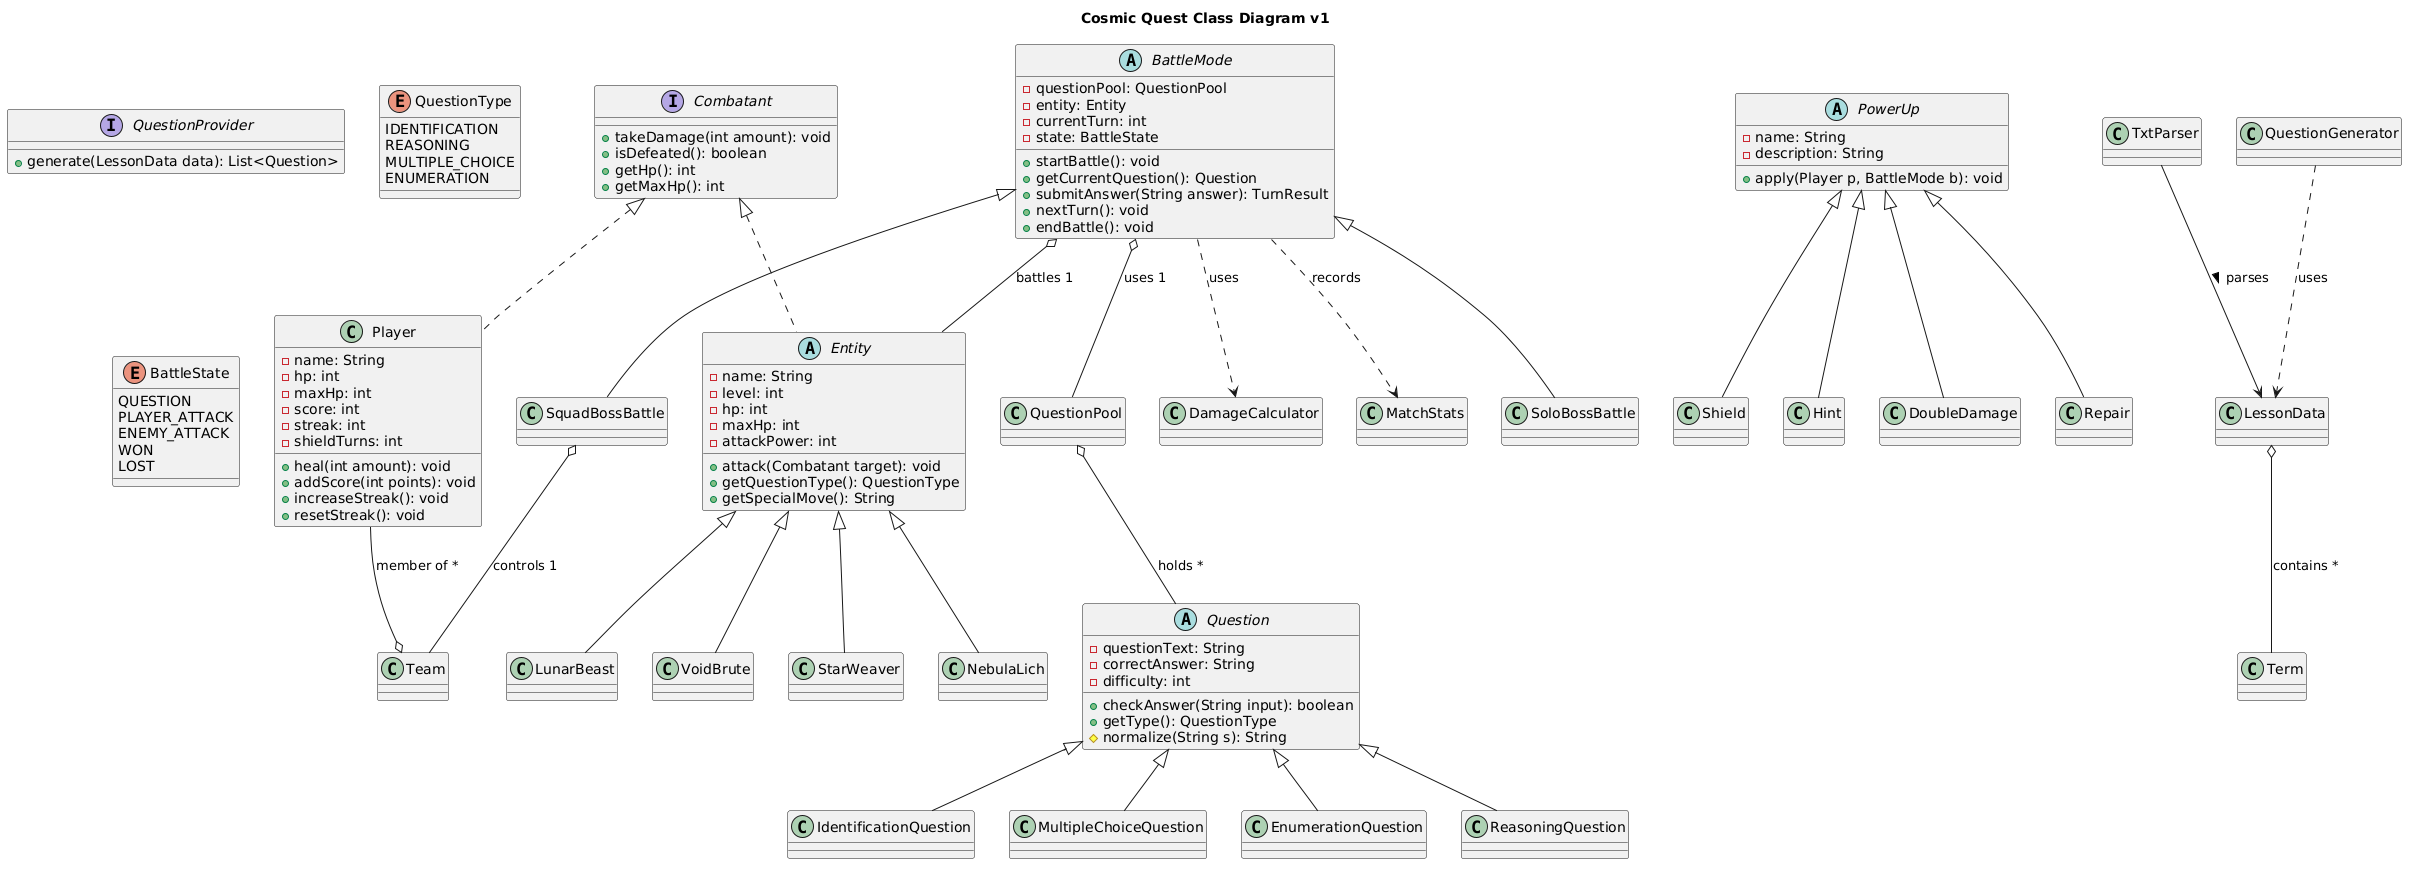

The diagram above was rendered by PlantUML. Its source (embedded in the PNG):
@startuml
title Cosmic Quest Class Diagram v1

' Interfaces
interface Combatant {
    + takeDamage(int amount): void
    + isDefeated(): boolean
    + getHp(): int
    + getMaxHp(): int
}

interface QuestionProvider {
    + generate(LessonData data): List<Question>
}

' Abstract Classes
abstract class Entity implements Combatant {
    - name: String
    - level: int
    - hp: int
    - maxHp: int
    - attackPower: int
    + attack(Combatant target): void
    + getQuestionType(): QuestionType
    + getSpecialMove(): String
}

abstract class Question {
    - questionText: String
    - correctAnswer: String
    - difficulty: int
    + checkAnswer(String input): boolean
    + getType(): QuestionType
    # normalize(String s): String
}

abstract class BattleMode {
    - questionPool: QuestionPool
    - entity: Entity
    - currentTurn: int
    - state: BattleState
    + startBattle(): void
    + getCurrentQuestion(): Question
    + submitAnswer(String answer): TurnResult
    + nextTurn(): void
    + endBattle(): void
}

abstract class PowerUp {
    - name: String
    - description: String
    + apply(Player p, BattleMode b): void
}

' Enums
enum QuestionType {
    IDENTIFICATION
    REASONING
    MULTIPLE_CHOICE
    ENUMERATION
}

enum BattleState {
    QUESTION
    PLAYER_ATTACK
    ENEMY_ATTACK
    WON
    LOST
}

' Concrete Classes
class Player implements Combatant {
    - name: String
    - hp: int
    - maxHp: int
    - score: int
    - streak: int
    - shieldTurns: int
    + heal(int amount): void
    + addScore(int points): void
    + increaseStreak(): void
    + resetStreak(): void
}

class VoidBrute extends Entity
class StarWeaver extends Entity
class NebulaLich extends Entity
class LunarBeast extends Entity

class IdentificationQuestion extends Question
class MultipleChoiceQuestion extends Question
class EnumerationQuestion extends Question
class ReasoningQuestion extends Question

class SoloBossBattle extends BattleMode
class SquadBossBattle extends BattleMode

class Shield extends PowerUp
class Hint extends PowerUp
class DoubleDamage extends PowerUp
class Repair extends PowerUp

class TxtParser
class LessonData
class QuestionGenerator
class QuestionPool
class DamageCalculator
class MatchStats

' Relationships
TxtParser --> LessonData : parses >
LessonData o-- Term : contains *
QuestionGenerator ..> LessonData : uses
QuestionPool o-- Question : holds *
BattleMode o-- QuestionPool : uses 1
BattleMode o-- Entity : battles 1
BattleMode ..> DamageCalculator : uses
BattleMode ..> MatchStats : records
Player --o Team : member of *
SquadBossBattle o-- Team : controls 1
@enduml